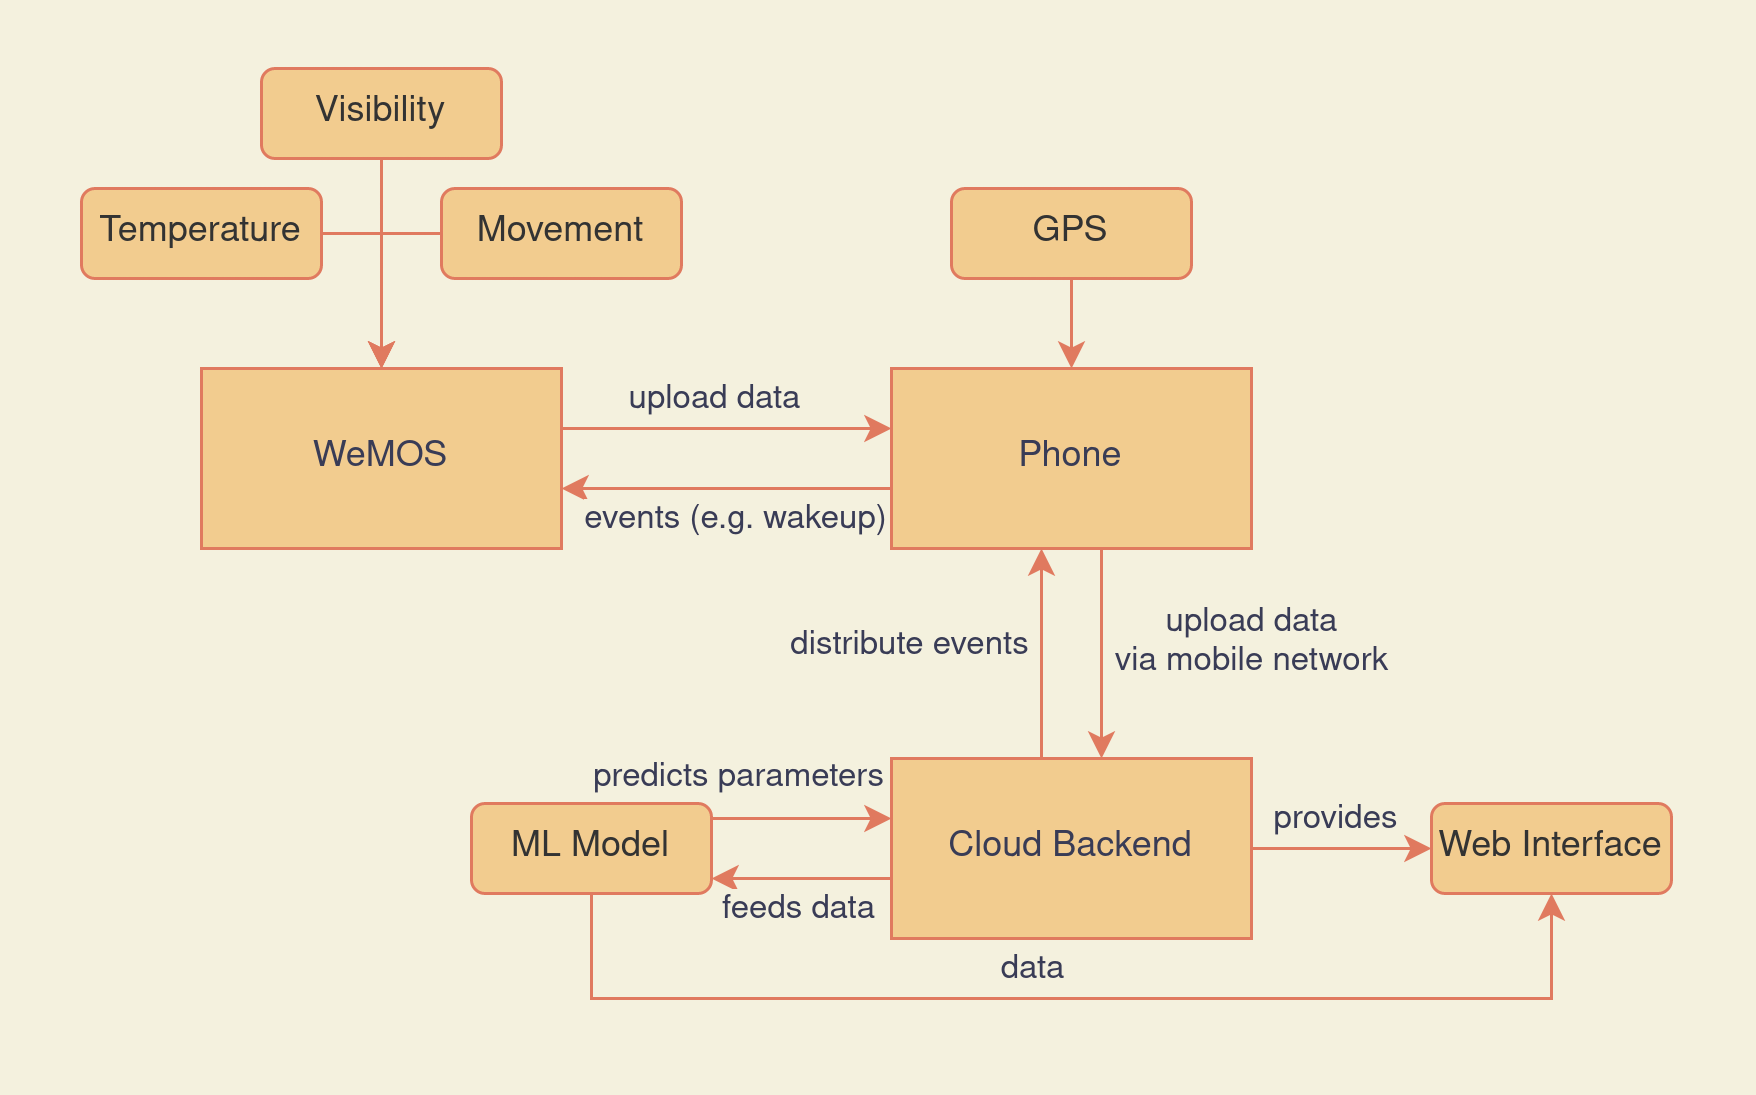

The diagram above was exported from draw.io. Its source (the exported page's mxGraphModel, read from the mxfile embedded in the PNG):
<mxGraphModel dx="784" dy="417" grid="1" gridSize="10" guides="1" tooltips="1" connect="1" arrows="1" fold="1" page="1" pageScale="1" pageWidth="1570" pageHeight="1350" background="#F4F1DE" math="0" shadow="0">
  <root>
    <mxCell id="0" />
    <mxCell id="1" parent="0" />
    <mxCell id="BIUWOvEmBZamzmGKj_h_-5" style="edgeStyle=orthogonalEdgeStyle;rounded=0;orthogonalLoop=1;jettySize=auto;html=1;labelBackgroundColor=#F4F1DE;strokeColor=#E07A5F;fontColor=#393C56;" parent="1" source="BIUWOvEmBZamzmGKj_h_-1" target="BIUWOvEmBZamzmGKj_h_-2" edge="1">
      <mxGeometry relative="1" as="geometry">
        <Array as="points">
          <mxPoint x="680" y="380" />
          <mxPoint x="680" y="380" />
        </Array>
      </mxGeometry>
    </mxCell>
    <mxCell id="BIUWOvEmBZamzmGKj_h_-9" value="&lt;div&gt;upload data&lt;/div&gt;" style="edgeLabel;html=1;align=center;verticalAlign=middle;resizable=0;points=[];labelBackgroundColor=#F4F1DE;fontColor=#393C56;" parent="BIUWOvEmBZamzmGKj_h_-5" vertex="1" connectable="0">
      <mxGeometry x="0.1299" y="2" relative="1" as="geometry">
        <mxPoint x="-12" y="-8" as="offset" />
      </mxGeometry>
    </mxCell>
    <mxCell id="BIUWOvEmBZamzmGKj_h_-1" value="WeMOS" style="rounded=0;whiteSpace=wrap;html=1;fillColor=#F2CC8F;strokeColor=#E07A5F;fontColor=#393C56;" parent="1" vertex="1">
      <mxGeometry x="500" y="360" width="120" height="60" as="geometry" />
    </mxCell>
    <mxCell id="BIUWOvEmBZamzmGKj_h_-6" style="edgeStyle=orthogonalEdgeStyle;rounded=0;orthogonalLoop=1;jettySize=auto;html=1;labelBackgroundColor=#F4F1DE;strokeColor=#E07A5F;fontColor=#393C56;" parent="1" source="BIUWOvEmBZamzmGKj_h_-2" target="BIUWOvEmBZamzmGKj_h_-3" edge="1">
      <mxGeometry relative="1" as="geometry">
        <Array as="points">
          <mxPoint x="800" y="480" />
          <mxPoint x="800" y="480" />
        </Array>
      </mxGeometry>
    </mxCell>
    <mxCell id="BIUWOvEmBZamzmGKj_h_-11" value="&lt;div&gt;upload data&lt;/div&gt;via mobile network" style="edgeLabel;html=1;align=center;verticalAlign=middle;resizable=0;points=[];labelBackgroundColor=#F4F1DE;fontColor=#393C56;" parent="BIUWOvEmBZamzmGKj_h_-6" vertex="1" connectable="0">
      <mxGeometry x="-0.1333" y="1" relative="1" as="geometry">
        <mxPoint x="49" as="offset" />
      </mxGeometry>
    </mxCell>
    <mxCell id="BIUWOvEmBZamzmGKj_h_-8" style="edgeStyle=orthogonalEdgeStyle;rounded=0;orthogonalLoop=1;jettySize=auto;html=1;labelBackgroundColor=#F4F1DE;strokeColor=#E07A5F;fontColor=#393C56;" parent="1" source="BIUWOvEmBZamzmGKj_h_-2" target="BIUWOvEmBZamzmGKj_h_-1" edge="1">
      <mxGeometry relative="1" as="geometry">
        <Array as="points">
          <mxPoint x="670" y="400" />
          <mxPoint x="670" y="400" />
        </Array>
      </mxGeometry>
    </mxCell>
    <mxCell id="BIUWOvEmBZamzmGKj_h_-10" value="&lt;div&gt;events (e.g. wakeup)&lt;/div&gt;" style="edgeLabel;html=1;align=center;verticalAlign=middle;resizable=0;points=[];fontColor=#393C56;labelBackgroundColor=#F4F1DE;" parent="BIUWOvEmBZamzmGKj_h_-8" vertex="1" connectable="0">
      <mxGeometry x="0.1091" y="1" relative="1" as="geometry">
        <mxPoint x="9" y="9" as="offset" />
      </mxGeometry>
    </mxCell>
    <mxCell id="BIUWOvEmBZamzmGKj_h_-2" value="Phone" style="rounded=0;whiteSpace=wrap;html=1;fillColor=#F2CC8F;strokeColor=#E07A5F;fontColor=#393C56;" parent="1" vertex="1">
      <mxGeometry x="730" y="360" width="120" height="60" as="geometry" />
    </mxCell>
    <mxCell id="BIUWOvEmBZamzmGKj_h_-7" style="edgeStyle=orthogonalEdgeStyle;rounded=0;orthogonalLoop=1;jettySize=auto;html=1;labelBackgroundColor=#F4F1DE;strokeColor=#E07A5F;fontColor=#393C56;" parent="1" source="BIUWOvEmBZamzmGKj_h_-3" target="BIUWOvEmBZamzmGKj_h_-2" edge="1">
      <mxGeometry relative="1" as="geometry">
        <Array as="points">
          <mxPoint x="780" y="480" />
          <mxPoint x="780" y="480" />
        </Array>
      </mxGeometry>
    </mxCell>
    <mxCell id="BIUWOvEmBZamzmGKj_h_-12" value="distribute events" style="edgeLabel;html=1;align=center;verticalAlign=middle;resizable=0;points=[];fontColor=#393C56;labelBackgroundColor=#F4F1DE;" parent="BIUWOvEmBZamzmGKj_h_-7" vertex="1" connectable="0">
      <mxGeometry x="0.1619" y="-2" relative="1" as="geometry">
        <mxPoint x="-46" y="2" as="offset" />
      </mxGeometry>
    </mxCell>
    <mxCell id="BIUWOvEmBZamzmGKj_h_-14" style="edgeStyle=orthogonalEdgeStyle;rounded=0;orthogonalLoop=1;jettySize=auto;html=1;labelBackgroundColor=#F4F1DE;strokeColor=#E07A5F;fontColor=#393C56;" parent="1" source="BIUWOvEmBZamzmGKj_h_-3" target="BIUWOvEmBZamzmGKj_h_-33" edge="1">
      <mxGeometry relative="1" as="geometry">
        <mxPoint x="620" y="510" as="targetPoint" />
        <Array as="points">
          <mxPoint x="690" y="530" />
          <mxPoint x="690" y="530" />
        </Array>
      </mxGeometry>
    </mxCell>
    <mxCell id="BIUWOvEmBZamzmGKj_h_-15" value="feeds data" style="edgeLabel;html=1;align=center;verticalAlign=middle;resizable=0;points=[];labelBackgroundColor=#F4F1DE;fontColor=#393C56;" parent="BIUWOvEmBZamzmGKj_h_-14" vertex="1" connectable="0">
      <mxGeometry x="0.161" y="2" relative="1" as="geometry">
        <mxPoint x="4" y="8" as="offset" />
      </mxGeometry>
    </mxCell>
    <mxCell id="BIUWOvEmBZamzmGKj_h_-19" style="edgeStyle=orthogonalEdgeStyle;rounded=0;orthogonalLoop=1;jettySize=auto;html=1;labelBackgroundColor=#F4F1DE;strokeColor=#E07A5F;fontColor=#393C56;" parent="1" source="BIUWOvEmBZamzmGKj_h_-3" target="BIUWOvEmBZamzmGKj_h_-34" edge="1">
      <mxGeometry relative="1" as="geometry">
        <mxPoint x="960" y="520" as="targetPoint" />
      </mxGeometry>
    </mxCell>
    <mxCell id="BIUWOvEmBZamzmGKj_h_-20" value="provides" style="edgeLabel;html=1;align=center;verticalAlign=middle;resizable=0;points=[];labelBackgroundColor=#F4F1DE;fontColor=#393C56;" parent="BIUWOvEmBZamzmGKj_h_-19" vertex="1" connectable="0">
      <mxGeometry x="0.2494" y="-1" relative="1" as="geometry">
        <mxPoint x="-10" y="-11" as="offset" />
      </mxGeometry>
    </mxCell>
    <mxCell id="BIUWOvEmBZamzmGKj_h_-3" value="&lt;div&gt;Cloud Backend&lt;/div&gt;" style="rounded=0;whiteSpace=wrap;html=1;fillColor=#F2CC8F;strokeColor=#E07A5F;fontColor=#393C56;" parent="1" vertex="1">
      <mxGeometry x="730" y="490" width="120" height="60" as="geometry" />
    </mxCell>
    <mxCell id="BIUWOvEmBZamzmGKj_h_-16" style="edgeStyle=orthogonalEdgeStyle;rounded=0;orthogonalLoop=1;jettySize=auto;html=1;labelBackgroundColor=#F4F1DE;strokeColor=#E07A5F;fontColor=#393C56;" parent="1" source="BIUWOvEmBZamzmGKj_h_-33" target="BIUWOvEmBZamzmGKj_h_-3" edge="1">
      <mxGeometry relative="1" as="geometry">
        <mxPoint x="620" y="530" as="sourcePoint" />
        <Array as="points">
          <mxPoint x="700" y="510" />
          <mxPoint x="700" y="510" />
        </Array>
      </mxGeometry>
    </mxCell>
    <mxCell id="BIUWOvEmBZamzmGKj_h_-17" value="predicts parameters" style="edgeLabel;html=1;align=center;verticalAlign=middle;resizable=0;points=[];labelBackgroundColor=#F4F1DE;fontColor=#393C56;" parent="BIUWOvEmBZamzmGKj_h_-16" vertex="1" connectable="0">
      <mxGeometry x="0.2857" y="-1" relative="1" as="geometry">
        <mxPoint x="-30" y="-15" as="offset" />
      </mxGeometry>
    </mxCell>
    <mxCell id="BIUWOvEmBZamzmGKj_h_-21" style="edgeStyle=orthogonalEdgeStyle;rounded=0;orthogonalLoop=1;jettySize=auto;html=1;labelBackgroundColor=#F4F1DE;strokeColor=#E07A5F;fontColor=#393C56;" parent="1" source="BIUWOvEmBZamzmGKj_h_-33" target="BIUWOvEmBZamzmGKj_h_-34" edge="1">
      <mxGeometry relative="1" as="geometry">
        <mxPoint x="560.0285714285714" y="550" as="sourcePoint" />
        <mxPoint x="1020.0285714285715" y="550" as="targetPoint" />
        <Array as="points">
          <mxPoint x="630" y="570" />
          <mxPoint x="950" y="570" />
        </Array>
      </mxGeometry>
    </mxCell>
    <mxCell id="BIUWOvEmBZamzmGKj_h_-22" value="data" style="edgeLabel;html=1;align=center;verticalAlign=middle;resizable=0;points=[];labelBackgroundColor=#F4F1DE;fontColor=#393C56;" parent="BIUWOvEmBZamzmGKj_h_-21" vertex="1" connectable="0">
      <mxGeometry x="0.2336" y="2" relative="1" as="geometry">
        <mxPoint x="-59" y="-8" as="offset" />
      </mxGeometry>
    </mxCell>
    <mxCell id="BIUWOvEmBZamzmGKj_h_-28" style="edgeStyle=orthogonalEdgeStyle;rounded=0;orthogonalLoop=1;jettySize=auto;html=1;fontColor=#393C56;labelBackgroundColor=#F4F1DE;strokeColor=#E07A5F;" parent="1" source="BIUWOvEmBZamzmGKj_h_-23" target="BIUWOvEmBZamzmGKj_h_-1" edge="1">
      <mxGeometry relative="1" as="geometry">
        <Array as="points">
          <mxPoint x="560" y="315" />
        </Array>
      </mxGeometry>
    </mxCell>
    <mxCell id="BIUWOvEmBZamzmGKj_h_-23" value="&lt;font color=&quot;#333333&quot;&gt;Temperature&lt;/font&gt;" style="rounded=1;whiteSpace=wrap;html=1;fontColor=#393C56;fillColor=#F2CC8F;strokeColor=#E07A5F;" parent="1" vertex="1">
      <mxGeometry x="460" y="300" width="80" height="30" as="geometry" />
    </mxCell>
    <mxCell id="BIUWOvEmBZamzmGKj_h_-27" style="edgeStyle=orthogonalEdgeStyle;rounded=0;orthogonalLoop=1;jettySize=auto;html=1;fontColor=#393C56;labelBackgroundColor=#F4F1DE;strokeColor=#E07A5F;" parent="1" source="BIUWOvEmBZamzmGKj_h_-25" target="BIUWOvEmBZamzmGKj_h_-1" edge="1">
      <mxGeometry relative="1" as="geometry" />
    </mxCell>
    <mxCell id="BIUWOvEmBZamzmGKj_h_-25" value="&lt;font color=&quot;#333333&quot;&gt;Visibility&lt;/font&gt;" style="rounded=1;whiteSpace=wrap;html=1;fontColor=#393C56;fillColor=#F2CC8F;strokeColor=#E07A5F;" parent="1" vertex="1">
      <mxGeometry x="520" y="260" width="80" height="30" as="geometry" />
    </mxCell>
    <mxCell id="BIUWOvEmBZamzmGKj_h_-29" style="edgeStyle=orthogonalEdgeStyle;rounded=0;orthogonalLoop=1;jettySize=auto;html=1;fontColor=#393C56;labelBackgroundColor=#F4F1DE;strokeColor=#E07A5F;" parent="1" source="BIUWOvEmBZamzmGKj_h_-26" target="BIUWOvEmBZamzmGKj_h_-1" edge="1">
      <mxGeometry relative="1" as="geometry">
        <Array as="points">
          <mxPoint x="560" y="315" />
        </Array>
      </mxGeometry>
    </mxCell>
    <mxCell id="BIUWOvEmBZamzmGKj_h_-26" value="&lt;font color=&quot;#333333&quot;&gt;Movement&lt;/font&gt;" style="rounded=1;whiteSpace=wrap;html=1;fontColor=#393C56;fillColor=#F2CC8F;strokeColor=#E07A5F;" parent="1" vertex="1">
      <mxGeometry x="580" y="300" width="80" height="30" as="geometry" />
    </mxCell>
    <mxCell id="BIUWOvEmBZamzmGKj_h_-32" style="edgeStyle=orthogonalEdgeStyle;rounded=0;orthogonalLoop=1;jettySize=auto;html=1;fontColor=#393C56;labelBackgroundColor=#F4F1DE;strokeColor=#E07A5F;" parent="1" source="BIUWOvEmBZamzmGKj_h_-31" target="BIUWOvEmBZamzmGKj_h_-2" edge="1">
      <mxGeometry relative="1" as="geometry" />
    </mxCell>
    <mxCell id="BIUWOvEmBZamzmGKj_h_-31" value="&lt;font color=&quot;#333333&quot;&gt;GPS&lt;/font&gt;" style="rounded=1;whiteSpace=wrap;html=1;fontColor=#393C56;fillColor=#F2CC8F;strokeColor=#E07A5F;" parent="1" vertex="1">
      <mxGeometry x="750" y="300" width="80" height="30" as="geometry" />
    </mxCell>
    <mxCell id="BIUWOvEmBZamzmGKj_h_-33" value="&lt;font color=&quot;#333333&quot;&gt;ML Model&lt;br&gt;&lt;/font&gt;" style="rounded=1;whiteSpace=wrap;html=1;fontColor=#393C56;fillColor=#F2CC8F;strokeColor=#E07A5F;" parent="1" vertex="1">
      <mxGeometry x="590" y="505" width="80" height="30" as="geometry" />
    </mxCell>
    <mxCell id="BIUWOvEmBZamzmGKj_h_-34" value="&lt;font color=&quot;#333333&quot;&gt;Web Interface&lt;/font&gt;" style="rounded=1;whiteSpace=wrap;html=1;fontColor=#393C56;fillColor=#F2CC8F;strokeColor=#E07A5F;" parent="1" vertex="1">
      <mxGeometry x="910" y="505" width="80" height="30" as="geometry" />
    </mxCell>
  </root>
</mxGraphModel>